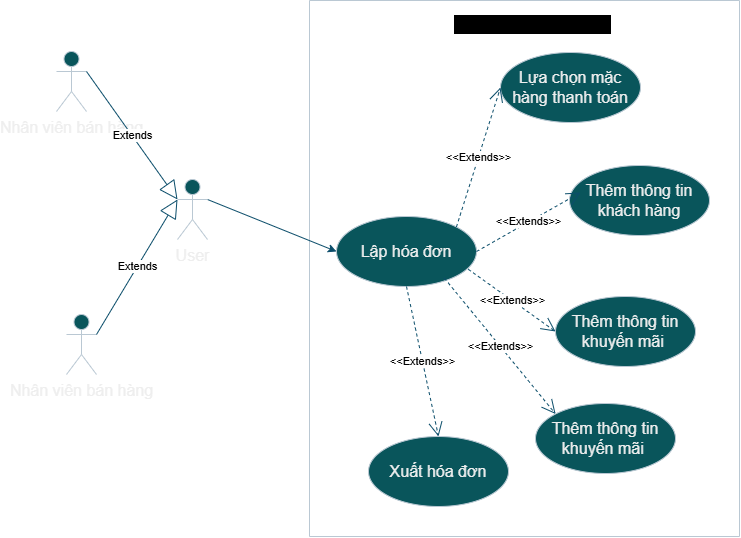

The diagram above was exported from draw.io. Its source (the exported page's mxGraphModel, read from the mxfile embedded in the PNG):
<mxGraphModel dx="1226" dy="736" grid="0" gridSize="10" guides="1" tooltips="1" connect="1" arrows="1" fold="1" page="1" pageScale="1" pageWidth="1600" pageHeight="1200" math="0" shadow="0">
  <root>
    <mxCell id="0" />
    <mxCell id="1" parent="0" />
    <mxCell id="n7OKO2WlfiulZzTQABE5-1" parent="1" style="shape=umlActor;verticalLabelPosition=bottom;verticalAlign=top;html=1;strokeColor=#BAC8D3;fontColor=#EEEEEE;fillColor=#09555B;fontSize=16;" value="Nhân viên bán hàng" vertex="1">
      <mxGeometry height="60" width="30" x="76" y="90" as="geometry" />
    </mxCell>
    <mxCell id="n7OKO2WlfiulZzTQABE5-3" parent="1" style="swimlane;startSize=0;strokeColor=#BAC8D3;fontColor=#EEEEEE;fillColor=#09555B;fontSize=16;" value="" vertex="1">
      <mxGeometry height="536" width="430" x="329" y="39" as="geometry" />
    </mxCell>
    <mxCell id="n7OKO2WlfiulZzTQABE5-4" parent="n7OKO2WlfiulZzTQABE5-3" style="ellipse;whiteSpace=wrap;html=1;strokeColor=#BAC8D3;fontColor=#EEEEEE;fillColor=#09555B;fontSize=16;" value="Lập hóa đơn" vertex="1">
      <mxGeometry height="70" width="140" x="27" y="216" as="geometry" />
    </mxCell>
    <mxCell id="n7OKO2WlfiulZzTQABE5-5" parent="n7OKO2WlfiulZzTQABE5-3" style="text;html=1;whiteSpace=wrap;align=center;verticalAlign=middle;rounded=0;fontSize=16;labelBackgroundColor=light-dark(#000000,#09555B);" value="Quản lý shop quần áo" vertex="1">
      <mxGeometry height="30" width="171" x="138" y="9" as="geometry" />
    </mxCell>
    <mxCell id="n7OKO2WlfiulZzTQABE5-6" parent="n7OKO2WlfiulZzTQABE5-3" style="ellipse;whiteSpace=wrap;html=1;strokeColor=#BAC8D3;fontColor=#EEEEEE;fillColor=#09555B;fontSize=16;" value="Thêm thông tin khách hàng" vertex="1">
      <mxGeometry height="70" width="140" x="260" y="165" as="geometry" />
    </mxCell>
    <mxCell id="n7OKO2WlfiulZzTQABE5-7" parent="n7OKO2WlfiulZzTQABE5-3" style="ellipse;whiteSpace=wrap;html=1;strokeColor=#BAC8D3;fontColor=#EEEEEE;fillColor=#09555B;fontSize=16;" value="Lựa chọn mặc hàng thanh toán" vertex="1">
      <mxGeometry height="70" width="140" x="191" y="52" as="geometry" />
    </mxCell>
    <mxCell id="n7OKO2WlfiulZzTQABE5-8" parent="n7OKO2WlfiulZzTQABE5-3" style="ellipse;whiteSpace=wrap;html=1;strokeColor=#BAC8D3;fontColor=#EEEEEE;fillColor=#09555B;fontSize=16;" value="Thêm thông tin khuyến mãi&amp;nbsp;" vertex="1">
      <mxGeometry height="70" width="140" x="246" y="296" as="geometry" />
    </mxCell>
    <mxCell id="n7OKO2WlfiulZzTQABE5-9" parent="n7OKO2WlfiulZzTQABE5-3" style="ellipse;whiteSpace=wrap;html=1;strokeColor=#BAC8D3;fontColor=#EEEEEE;fillColor=#09555B;fontSize=16;" value="Thêm thông tin khuyến mãi&amp;nbsp;" vertex="1">
      <mxGeometry height="70" width="140" x="226" y="403" as="geometry" />
    </mxCell>
    <mxCell id="n7OKO2WlfiulZzTQABE5-10" parent="n7OKO2WlfiulZzTQABE5-3" style="ellipse;whiteSpace=wrap;html=1;strokeColor=#BAC8D3;fontColor=#EEEEEE;fillColor=#09555B;fontSize=16;" value="Xuất hóa đơn" vertex="1">
      <mxGeometry height="70" width="140" x="59" y="436" as="geometry" />
    </mxCell>
    <mxCell id="n7OKO2WlfiulZzTQABE5-11" edge="1" parent="n7OKO2WlfiulZzTQABE5-3" source="n7OKO2WlfiulZzTQABE5-4" style="endArrow=open;endSize=12;dashed=1;html=1;rounded=0;strokeColor=#0B4D6A;exitX=1;exitY=0;exitDx=0;exitDy=0;entryX=0;entryY=0.5;entryDx=0;entryDy=0;" target="n7OKO2WlfiulZzTQABE5-7" value="&amp;lt;&amp;lt;Extends&amp;gt;&amp;gt;">
      <mxGeometry relative="1" width="160" as="geometry">
        <mxPoint x="121" y="279" as="sourcePoint" />
        <mxPoint x="281" y="279" as="targetPoint" />
      </mxGeometry>
    </mxCell>
    <mxCell id="n7OKO2WlfiulZzTQABE5-13" edge="1" parent="n7OKO2WlfiulZzTQABE5-3" source="n7OKO2WlfiulZzTQABE5-4" style="endArrow=open;endSize=12;dashed=1;html=1;rounded=0;strokeColor=#0B4D6A;exitX=0.941;exitY=0.754;exitDx=0;exitDy=0;entryX=0;entryY=0.5;entryDx=0;entryDy=0;exitPerimeter=0;" target="n7OKO2WlfiulZzTQABE5-8" value="&amp;lt;&amp;lt;Extends&amp;gt;&amp;gt;">
      <mxGeometry relative="1" width="160" as="geometry">
        <mxPoint x="247" y="270" as="sourcePoint" />
        <mxPoint x="348" y="226" as="targetPoint" />
      </mxGeometry>
    </mxCell>
    <mxCell id="n7OKO2WlfiulZzTQABE5-14" edge="1" parent="n7OKO2WlfiulZzTQABE5-3" source="n7OKO2WlfiulZzTQABE5-4" style="endArrow=open;endSize=12;dashed=1;html=1;rounded=0;strokeColor=#0B4D6A;exitX=0.77;exitY=0.88;exitDx=0;exitDy=0;entryX=0;entryY=0;entryDx=0;entryDy=0;exitPerimeter=0;" target="n7OKO2WlfiulZzTQABE5-9" value="&amp;lt;&amp;lt;Extends&amp;gt;&amp;gt;">
      <mxGeometry relative="1" width="160" as="geometry">
        <mxPoint x="233" y="334" as="sourcePoint" />
        <mxPoint x="312" y="436" as="targetPoint" />
      </mxGeometry>
    </mxCell>
    <mxCell id="n7OKO2WlfiulZzTQABE5-15" edge="1" parent="n7OKO2WlfiulZzTQABE5-3" source="n7OKO2WlfiulZzTQABE5-4" style="endArrow=open;endSize=12;dashed=1;html=1;rounded=0;strokeColor=#0B4D6A;exitX=0.5;exitY=1;exitDx=0;exitDy=0;entryX=0.5;entryY=0;entryDx=0;entryDy=0;" target="n7OKO2WlfiulZzTQABE5-10" value="&amp;lt;&amp;lt;Extends&amp;gt;&amp;gt;">
      <mxGeometry relative="1" width="160" as="geometry">
        <mxPoint x="295" y="375" as="sourcePoint" />
        <mxPoint x="396" y="534" as="targetPoint" />
      </mxGeometry>
    </mxCell>
    <mxCell id="n7OKO2WlfiulZzTQABE5-12" edge="1" parent="1" source="n7OKO2WlfiulZzTQABE5-4" style="endArrow=open;endSize=12;dashed=1;html=1;rounded=0;strokeColor=#0B4D6A;exitX=1;exitY=0.5;exitDx=0;exitDy=0;entryX=0;entryY=0.5;entryDx=0;entryDy=0;" value="&amp;lt;&amp;lt;Extends&amp;gt;&amp;gt;">
      <mxGeometry relative="1" width="160" as="geometry">
        <mxPoint x="555" y="348" as="sourcePoint" />
        <mxPoint x="600" y="231" as="targetPoint" />
      </mxGeometry>
    </mxCell>
    <mxCell id="n7OKO2WlfiulZzTQABE5-16" parent="1" style="shape=umlActor;verticalLabelPosition=bottom;verticalAlign=top;html=1;strokeColor=#BAC8D3;fontColor=#EEEEEE;fillColor=#09555B;fontSize=16;" value="Nhân viên bán hàng" vertex="1">
      <mxGeometry height="60" width="30" x="86" y="353" as="geometry" />
    </mxCell>
    <mxCell id="n7OKO2WlfiulZzTQABE5-21" edge="1" parent="1" source="n7OKO2WlfiulZzTQABE5-17" style="rounded=0;orthogonalLoop=1;jettySize=auto;html=1;exitX=1;exitY=0.3333333333333333;exitDx=0;exitDy=0;exitPerimeter=0;entryX=0;entryY=0.5;entryDx=0;entryDy=0;strokeColor=#0B4D6A;" target="n7OKO2WlfiulZzTQABE5-4">
      <mxGeometry relative="1" as="geometry" />
    </mxCell>
    <mxCell id="n7OKO2WlfiulZzTQABE5-17" parent="1" style="shape=umlActor;verticalLabelPosition=bottom;verticalAlign=top;html=1;strokeColor=#BAC8D3;fontColor=#EEEEEE;fillColor=#09555B;fontSize=16;" value="User" vertex="1">
      <mxGeometry height="60" width="30" x="197" y="218" as="geometry" />
    </mxCell>
    <mxCell id="n7OKO2WlfiulZzTQABE5-19" edge="1" parent="1" source="n7OKO2WlfiulZzTQABE5-1" style="endArrow=block;endSize=16;endFill=0;html=1;rounded=0;strokeColor=#0B4D6A;exitX=1;exitY=0.3333333333333333;exitDx=0;exitDy=0;exitPerimeter=0;entryX=0;entryY=0.3333333333333333;entryDx=0;entryDy=0;entryPerimeter=0;" target="n7OKO2WlfiulZzTQABE5-17" value="Extends">
      <mxGeometry relative="1" width="160" as="geometry">
        <mxPoint x="452" y="345" as="sourcePoint" />
        <mxPoint x="612" y="345" as="targetPoint" />
      </mxGeometry>
    </mxCell>
    <mxCell id="n7OKO2WlfiulZzTQABE5-20" edge="1" parent="1" source="n7OKO2WlfiulZzTQABE5-16" style="endArrow=block;endSize=16;endFill=0;html=1;rounded=0;strokeColor=#0B4D6A;exitX=1;exitY=0.3333333333333333;exitDx=0;exitDy=0;exitPerimeter=0;entryX=0;entryY=0.3333333333333333;entryDx=0;entryDy=0;entryPerimeter=0;" target="n7OKO2WlfiulZzTQABE5-17" value="Extends">
      <mxGeometry relative="1" width="160" as="geometry">
        <mxPoint x="163" y="274" as="sourcePoint" />
        <mxPoint x="254" y="402" as="targetPoint" />
      </mxGeometry>
    </mxCell>
  </root>
</mxGraphModel>